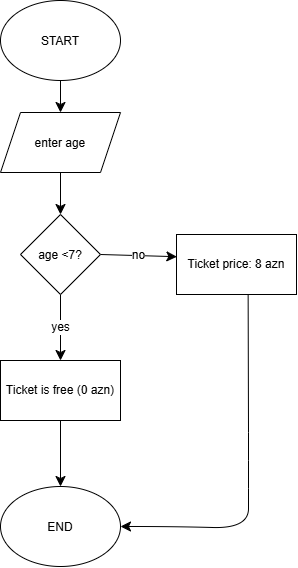

The diagram above was exported from draw.io. Its source (the exported page's mxGraphModel, read from the mxfile embedded in the PNG):
<mxGraphModel dx="1030" dy="710" grid="1" gridSize="8" guides="1" tooltips="1" connect="1" arrows="1" fold="1" page="1" pageScale="1" pageWidth="827" pageHeight="1169" math="0" shadow="0">
  <root>
    <mxCell id="0" />
    <mxCell id="1" parent="0" />
    <mxCell id="Di9VxKd9Z-OHHyjdcbJ5-8" edge="1" parent="1" source="Di9VxKd9Z-OHHyjdcbJ5-1" style="edgeStyle=none;curved=1;rounded=0;curveGeometry=1;orthogonalLoop=1;jettySize=auto;html=1;exitX=0.5;exitY=1;exitDx=0;exitDy=0;entryX=0.5;entryY=0;entryDx=0;entryDy=0;fontSize=12;startSize=8;endSize=8;" target="Di9VxKd9Z-OHHyjdcbJ5-2">
      <mxGeometry relative="1" as="geometry" />
    </mxCell>
    <mxCell id="Di9VxKd9Z-OHHyjdcbJ5-1" parent="1" style="ellipse;whiteSpace=wrap;html=1;shapeInside=1;" value="START" vertex="1">
      <mxGeometry height="80" width="120" x="344" y="48" as="geometry" />
    </mxCell>
    <mxCell id="Di9VxKd9Z-OHHyjdcbJ5-2" parent="1" style="shape=parallelogram;perimeter=parallelogramPerimeter;whiteSpace=wrap;html=1;shapeInside=1;fixedSize=1;" value="enter age" vertex="1">
      <mxGeometry height="60" width="120" x="344" y="160" as="geometry" />
    </mxCell>
    <mxCell id="Di9VxKd9Z-OHHyjdcbJ5-10" edge="1" parent="1" source="Di9VxKd9Z-OHHyjdcbJ5-3" style="edgeStyle=none;curved=1;rounded=0;curveGeometry=1;orthogonalLoop=1;jettySize=auto;html=1;exitX=0.5;exitY=1;exitDx=0;exitDy=0;entryX=0.5;entryY=0;entryDx=0;entryDy=0;fontSize=12;startSize=8;endSize=8;" target="Di9VxKd9Z-OHHyjdcbJ5-6" value="yes">
      <mxGeometry relative="1" as="geometry" />
    </mxCell>
    <mxCell id="Di9VxKd9Z-OHHyjdcbJ5-11" edge="1" parent="1" source="Di9VxKd9Z-OHHyjdcbJ5-3" style="edgeStyle=none;curved=1;rounded=0;curveGeometry=1;orthogonalLoop=1;jettySize=auto;html=1;exitX=1;exitY=0.5;exitDx=0;exitDy=0;entryX=0.003;entryY=0.37;entryDx=0;entryDy=0;fontSize=12;startSize=8;endSize=8;entryPerimeter=0;" target="Di9VxKd9Z-OHHyjdcbJ5-4" value="no">
      <mxGeometry relative="1" as="geometry" />
    </mxCell>
    <mxCell id="Di9VxKd9Z-OHHyjdcbJ5-3" parent="1" style="rhombus;whiteSpace=wrap;html=1;shapeInside=1;" value="age &amp;lt;7?" vertex="1">
      <mxGeometry height="80" width="80" x="364" y="262" as="geometry" />
    </mxCell>
    <mxCell id="Di9VxKd9Z-OHHyjdcbJ5-14" edge="1" parent="1" source="Di9VxKd9Z-OHHyjdcbJ5-4" style="edgeStyle=none;curved=1;rounded=0;curveGeometry=1;orthogonalLoop=1;jettySize=auto;html=1;exitX=0.597;exitY=1.01;exitDx=0;exitDy=0;fontSize=12;startSize=8;endSize=8;entryX=1;entryY=0.5;entryDx=0;entryDy=0;exitPerimeter=0;" target="Di9VxKd9Z-OHHyjdcbJ5-12">
      <mxGeometry relative="1" x="-0.0609" as="geometry">
        <Array as="points">
          <mxPoint x="592" y="480" />
          <mxPoint x="592" y="536" />
          <mxPoint x="592" y="576" />
          <mxPoint x="520" y="574" />
        </Array>
        <mxPoint x="580" y="576" as="targetPoint" />
      </mxGeometry>
    </mxCell>
    <mxCell id="Di9VxKd9Z-OHHyjdcbJ5-4" parent="1" style="rounded=0;whiteSpace=wrap;html=1;" value="Ticket price: 8 azn" vertex="1">
      <mxGeometry height="60" width="120" x="520" y="282" as="geometry" />
    </mxCell>
    <mxCell id="Di9VxKd9Z-OHHyjdcbJ5-6" parent="1" style="rounded=0;whiteSpace=wrap;html=1;" value="Ticket is free (0 azn)" vertex="1">
      <mxGeometry height="60" width="120" x="344" y="408" as="geometry" />
    </mxCell>
    <mxCell id="Di9VxKd9Z-OHHyjdcbJ5-9" edge="1" parent="1" source="Di9VxKd9Z-OHHyjdcbJ5-2" style="edgeStyle=none;curved=1;rounded=0;curveGeometry=1;orthogonalLoop=1;jettySize=auto;html=1;exitX=0.5;exitY=1;exitDx=0;exitDy=0;entryX=0.5;entryY=0;entryDx=0;entryDy=0;fontSize=12;startSize=8;endSize=8;" target="Di9VxKd9Z-OHHyjdcbJ5-3">
      <mxGeometry relative="1" as="geometry" />
    </mxCell>
    <mxCell id="Di9VxKd9Z-OHHyjdcbJ5-12" parent="1" style="ellipse;whiteSpace=wrap;html=1;shapeInside=1;" value="END" vertex="1">
      <mxGeometry height="80" width="120" x="344" y="534" as="geometry" />
    </mxCell>
    <mxCell id="Di9VxKd9Z-OHHyjdcbJ5-13" edge="1" parent="1" source="Di9VxKd9Z-OHHyjdcbJ5-6" style="edgeStyle=none;curved=1;rounded=0;curveGeometry=1;orthogonalLoop=1;jettySize=auto;html=1;exitX=0.5;exitY=1;exitDx=0;exitDy=0;entryX=0.5;entryY=0;entryDx=0;entryDy=0;fontSize=12;startSize=8;endSize=8;" target="Di9VxKd9Z-OHHyjdcbJ5-12">
      <mxGeometry relative="1" as="geometry" />
    </mxCell>
  </root>
</mxGraphModel>